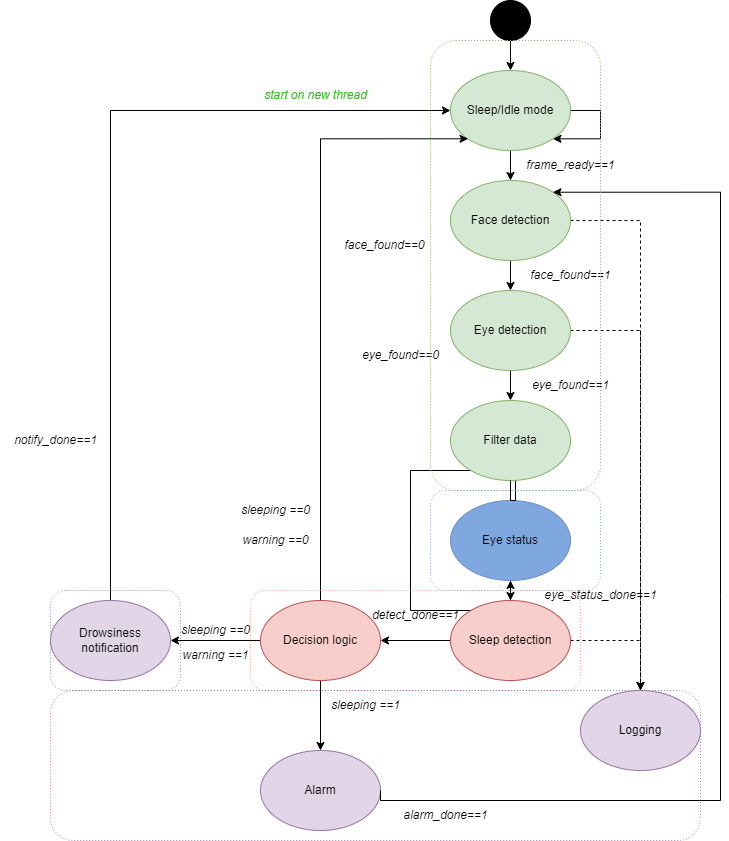

The diagram above was exported from draw.io. Its source (the exported page's mxGraphModel, read from the mxfile embedded in the PNG):
<mxGraphModel dx="954" dy="584" grid="1" gridSize="10" guides="1" tooltips="1" connect="1" arrows="1" fold="1" page="1" pageScale="1" pageWidth="827" pageHeight="1169" math="0" shadow="0">
  <root>
    <mxCell id="WIyWlLk6GJQsqaUBKTNV-0" />
    <mxCell id="WIyWlLk6GJQsqaUBKTNV-1" parent="WIyWlLk6GJQsqaUBKTNV-0" />
    <mxCell id="GqRFNDQ_fTH8L4YUWLtK-7" value="" style="edgeStyle=orthogonalEdgeStyle;rounded=0;orthogonalLoop=1;jettySize=auto;html=1;" parent="WIyWlLk6GJQsqaUBKTNV-1" source="GqRFNDQ_fTH8L4YUWLtK-0" target="GqRFNDQ_fTH8L4YUWLtK-6" edge="1">
      <mxGeometry relative="1" as="geometry" />
    </mxCell>
    <mxCell id="GqRFNDQ_fTH8L4YUWLtK-30" style="edgeStyle=orthogonalEdgeStyle;rounded=0;orthogonalLoop=1;jettySize=auto;html=1;exitX=1;exitY=0.5;exitDx=0;exitDy=0;entryX=1;entryY=1;entryDx=0;entryDy=0;" parent="WIyWlLk6GJQsqaUBKTNV-1" source="GqRFNDQ_fTH8L4YUWLtK-0" target="GqRFNDQ_fTH8L4YUWLtK-0" edge="1">
      <mxGeometry relative="1" as="geometry">
        <mxPoint x="670" y="160.0000000000001" as="targetPoint" />
        <Array as="points">
          <mxPoint x="680" y="130" />
          <mxPoint x="680" y="158" />
        </Array>
      </mxGeometry>
    </mxCell>
    <mxCell id="GqRFNDQ_fTH8L4YUWLtK-0" value="Sleep/Idle mode" style="ellipse;whiteSpace=wrap;html=1;fillColor=#d5e8d4;strokeColor=#82b366;" parent="WIyWlLk6GJQsqaUBKTNV-1" vertex="1">
      <mxGeometry x="530" y="90" width="120" height="80" as="geometry" />
    </mxCell>
    <mxCell id="GqRFNDQ_fTH8L4YUWLtK-5" value="" style="edgeStyle=orthogonalEdgeStyle;rounded=0;orthogonalLoop=1;jettySize=auto;html=1;" parent="WIyWlLk6GJQsqaUBKTNV-1" source="GqRFNDQ_fTH8L4YUWLtK-3" target="GqRFNDQ_fTH8L4YUWLtK-0" edge="1">
      <mxGeometry relative="1" as="geometry" />
    </mxCell>
    <mxCell id="GqRFNDQ_fTH8L4YUWLtK-3" value="" style="ellipse;whiteSpace=wrap;html=1;aspect=fixed;fillColor=#000000;" parent="WIyWlLk6GJQsqaUBKTNV-1" vertex="1">
      <mxGeometry x="570" y="20" width="40" height="40" as="geometry" />
    </mxCell>
    <mxCell id="GqRFNDQ_fTH8L4YUWLtK-9" value="" style="edgeStyle=orthogonalEdgeStyle;rounded=0;orthogonalLoop=1;jettySize=auto;html=1;" parent="WIyWlLk6GJQsqaUBKTNV-1" source="GqRFNDQ_fTH8L4YUWLtK-6" target="GqRFNDQ_fTH8L4YUWLtK-8" edge="1">
      <mxGeometry relative="1" as="geometry" />
    </mxCell>
    <mxCell id="GqRFNDQ_fTH8L4YUWLtK-20" style="edgeStyle=orthogonalEdgeStyle;rounded=0;orthogonalLoop=1;jettySize=auto;html=1;exitX=0;exitY=0.5;exitDx=0;exitDy=0;entryX=0.5;entryY=0;entryDx=0;entryDy=0;dashed=1;" parent="WIyWlLk6GJQsqaUBKTNV-1" source="GqRFNDQ_fTH8L4YUWLtK-6" target="GqRFNDQ_fTH8L4YUWLtK-18" edge="1">
      <mxGeometry relative="1" as="geometry">
        <Array as="points">
          <mxPoint x="720" y="240" />
        </Array>
      </mxGeometry>
    </mxCell>
    <mxCell id="GqRFNDQ_fTH8L4YUWLtK-6" value="Face detection" style="ellipse;whiteSpace=wrap;html=1;fillColor=#d5e8d4;strokeColor=#82b366;" parent="WIyWlLk6GJQsqaUBKTNV-1" vertex="1">
      <mxGeometry x="530" y="200" width="120" height="80" as="geometry" />
    </mxCell>
    <mxCell id="GqRFNDQ_fTH8L4YUWLtK-11" value="" style="edgeStyle=orthogonalEdgeStyle;rounded=0;orthogonalLoop=1;jettySize=auto;html=1;" parent="WIyWlLk6GJQsqaUBKTNV-1" source="GqRFNDQ_fTH8L4YUWLtK-8" target="GqRFNDQ_fTH8L4YUWLtK-10" edge="1">
      <mxGeometry relative="1" as="geometry" />
    </mxCell>
    <mxCell id="GqRFNDQ_fTH8L4YUWLtK-21" style="edgeStyle=orthogonalEdgeStyle;rounded=0;orthogonalLoop=1;jettySize=auto;html=1;exitX=0;exitY=0.5;exitDx=0;exitDy=0;entryX=1;entryY=0;entryDx=0;entryDy=0;dashed=1;" parent="WIyWlLk6GJQsqaUBKTNV-1" source="GqRFNDQ_fTH8L4YUWLtK-8" target="GqRFNDQ_fTH8L4YUWLtK-18" edge="1">
      <mxGeometry relative="1" as="geometry">
        <Array as="points">
          <mxPoint x="720" y="350" />
          <mxPoint x="720" y="722" />
        </Array>
      </mxGeometry>
    </mxCell>
    <mxCell id="GqRFNDQ_fTH8L4YUWLtK-8" value="Eye detection" style="ellipse;whiteSpace=wrap;html=1;fillColor=#d5e8d4;strokeColor=#82b366;" parent="WIyWlLk6GJQsqaUBKTNV-1" vertex="1">
      <mxGeometry x="530" y="310" width="120" height="80" as="geometry" />
    </mxCell>
    <mxCell id="GqRFNDQ_fTH8L4YUWLtK-14" value="" style="edgeStyle=orthogonalEdgeStyle;rounded=0;orthogonalLoop=1;jettySize=auto;html=1;startArrow=none;" parent="WIyWlLk6GJQsqaUBKTNV-1" source="N0RmSFcElIqsZsccH1p9-6" target="GqRFNDQ_fTH8L4YUWLtK-13" edge="1">
      <mxGeometry relative="1" as="geometry" />
    </mxCell>
    <mxCell id="GqRFNDQ_fTH8L4YUWLtK-10" value="Filter data&lt;br&gt;" style="ellipse;whiteSpace=wrap;html=1;fillColor=#d5e8d4;strokeColor=#82b366;" parent="WIyWlLk6GJQsqaUBKTNV-1" vertex="1">
      <mxGeometry x="530" y="420" width="120" height="80" as="geometry" />
    </mxCell>
    <mxCell id="GqRFNDQ_fTH8L4YUWLtK-16" value="" style="edgeStyle=orthogonalEdgeStyle;rounded=0;orthogonalLoop=1;jettySize=auto;html=1;" parent="WIyWlLk6GJQsqaUBKTNV-1" source="GqRFNDQ_fTH8L4YUWLtK-13" target="GqRFNDQ_fTH8L4YUWLtK-15" edge="1">
      <mxGeometry relative="1" as="geometry" />
    </mxCell>
    <mxCell id="GqRFNDQ_fTH8L4YUWLtK-13" value="Eye status" style="ellipse;whiteSpace=wrap;html=1;fillColor=#7fa8e1;strokeColor=#6c8ebf;" parent="WIyWlLk6GJQsqaUBKTNV-1" vertex="1">
      <mxGeometry x="530" y="520" width="120" height="80" as="geometry" />
    </mxCell>
    <mxCell id="GqRFNDQ_fTH8L4YUWLtK-19" value="" style="edgeStyle=orthogonalEdgeStyle;rounded=0;orthogonalLoop=1;jettySize=auto;html=1;dashed=1;" parent="WIyWlLk6GJQsqaUBKTNV-1" source="GqRFNDQ_fTH8L4YUWLtK-15" target="GqRFNDQ_fTH8L4YUWLtK-18" edge="1">
      <mxGeometry relative="1" as="geometry" />
    </mxCell>
    <mxCell id="N0RmSFcElIqsZsccH1p9-1" style="edgeStyle=orthogonalEdgeStyle;rounded=0;orthogonalLoop=1;jettySize=auto;html=1;exitX=0;exitY=0.5;exitDx=0;exitDy=0;" edge="1" parent="WIyWlLk6GJQsqaUBKTNV-1" source="GqRFNDQ_fTH8L4YUWLtK-15" target="N0RmSFcElIqsZsccH1p9-0">
      <mxGeometry relative="1" as="geometry" />
    </mxCell>
    <mxCell id="GqRFNDQ_fTH8L4YUWLtK-15" value="Sleep detection" style="ellipse;whiteSpace=wrap;html=1;fillColor=#f8cecc;strokeColor=#b85450;" parent="WIyWlLk6GJQsqaUBKTNV-1" vertex="1">
      <mxGeometry x="530" y="620" width="120" height="80" as="geometry" />
    </mxCell>
    <mxCell id="GqRFNDQ_fTH8L4YUWLtK-26" value="" style="edgeStyle=orthogonalEdgeStyle;rounded=0;orthogonalLoop=1;jettySize=auto;html=1;" parent="WIyWlLk6GJQsqaUBKTNV-1" target="GqRFNDQ_fTH8L4YUWLtK-25" edge="1">
      <mxGeometry relative="1" as="geometry">
        <mxPoint x="350" y="660" as="sourcePoint" />
      </mxGeometry>
    </mxCell>
    <mxCell id="GqRFNDQ_fTH8L4YUWLtK-45" style="edgeStyle=orthogonalEdgeStyle;rounded=0;orthogonalLoop=1;jettySize=auto;html=1;entryX=0;entryY=1;entryDx=0;entryDy=0;exitX=0.5;exitY=0;exitDx=0;exitDy=0;" parent="WIyWlLk6GJQsqaUBKTNV-1" source="N0RmSFcElIqsZsccH1p9-0" target="GqRFNDQ_fTH8L4YUWLtK-0" edge="1">
      <mxGeometry relative="1" as="geometry">
        <mxPoint x="347.63157894736855" y="150.0000000000001" as="targetPoint" />
        <Array as="points">
          <mxPoint x="400" y="158" />
        </Array>
        <mxPoint x="330" y="590" as="sourcePoint" />
      </mxGeometry>
    </mxCell>
    <mxCell id="GqRFNDQ_fTH8L4YUWLtK-18" value="Logging" style="ellipse;whiteSpace=wrap;html=1;fillColor=#e1d5e7;strokeColor=#9673a6;" parent="WIyWlLk6GJQsqaUBKTNV-1" vertex="1">
      <mxGeometry x="660" y="710" width="120" height="80" as="geometry" />
    </mxCell>
    <mxCell id="GqRFNDQ_fTH8L4YUWLtK-27" style="edgeStyle=orthogonalEdgeStyle;rounded=0;orthogonalLoop=1;jettySize=auto;html=1;startArrow=none;entryX=1;entryY=0;entryDx=0;entryDy=0;" parent="WIyWlLk6GJQsqaUBKTNV-1" target="GqRFNDQ_fTH8L4YUWLtK-6" edge="1">
      <mxGeometry relative="1" as="geometry">
        <mxPoint x="800" y="615" as="sourcePoint" />
        <Array as="points">
          <mxPoint x="800" y="212" />
        </Array>
        <mxPoint x="680" y="220" as="targetPoint" />
      </mxGeometry>
    </mxCell>
    <mxCell id="GqRFNDQ_fTH8L4YUWLtK-23" value="Alarm" style="ellipse;whiteSpace=wrap;html=1;fillColor=#e1d5e7;strokeColor=#9673a6;" parent="WIyWlLk6GJQsqaUBKTNV-1" vertex="1">
      <mxGeometry x="340" y="770" width="120" height="80" as="geometry" />
    </mxCell>
    <mxCell id="GqRFNDQ_fTH8L4YUWLtK-28" style="edgeStyle=orthogonalEdgeStyle;rounded=0;orthogonalLoop=1;jettySize=auto;html=1;exitX=0.5;exitY=0;exitDx=0;exitDy=0;entryX=0;entryY=0.5;entryDx=0;entryDy=0;" parent="WIyWlLk6GJQsqaUBKTNV-1" source="GqRFNDQ_fTH8L4YUWLtK-25" target="GqRFNDQ_fTH8L4YUWLtK-0" edge="1">
      <mxGeometry relative="1" as="geometry" />
    </mxCell>
    <mxCell id="GqRFNDQ_fTH8L4YUWLtK-25" value="Drowsiness notification" style="ellipse;whiteSpace=wrap;html=1;fillColor=#e1d5e7;strokeColor=#9673a6;" parent="WIyWlLk6GJQsqaUBKTNV-1" vertex="1">
      <mxGeometry x="130" y="620" width="120" height="80" as="geometry" />
    </mxCell>
    <mxCell id="GqRFNDQ_fTH8L4YUWLtK-31" value="sleeping ==0" style="text;html=1;align=center;verticalAlign=middle;resizable=0;points=[];autosize=1;strokeColor=none;fillColor=none;fontStyle=2" parent="WIyWlLk6GJQsqaUBKTNV-1" vertex="1">
      <mxGeometry x="250" y="635" width="90" height="30" as="geometry" />
    </mxCell>
    <mxCell id="GqRFNDQ_fTH8L4YUWLtK-32" value="warning ==1" style="text;html=1;align=center;verticalAlign=middle;resizable=0;points=[];autosize=1;strokeColor=none;fillColor=none;fontStyle=2" parent="WIyWlLk6GJQsqaUBKTNV-1" vertex="1">
      <mxGeometry x="250" y="660" width="90" height="30" as="geometry" />
    </mxCell>
    <mxCell id="GqRFNDQ_fTH8L4YUWLtK-33" value="sleeping ==1" style="text;html=1;align=center;verticalAlign=middle;resizable=0;points=[];autosize=1;strokeColor=none;fillColor=none;fontStyle=2" parent="WIyWlLk6GJQsqaUBKTNV-1" vertex="1">
      <mxGeometry x="400" y="710" width="90" height="30" as="geometry" />
    </mxCell>
    <mxCell id="GqRFNDQ_fTH8L4YUWLtK-34" value="alarm_done==1" style="text;html=1;align=center;verticalAlign=middle;resizable=0;points=[];autosize=1;strokeColor=none;fillColor=none;fontStyle=2" parent="WIyWlLk6GJQsqaUBKTNV-1" vertex="1">
      <mxGeometry x="470" y="820" width="110" height="30" as="geometry" />
    </mxCell>
    <mxCell id="GqRFNDQ_fTH8L4YUWLtK-35" value="detect_done==1" style="text;html=1;align=center;verticalAlign=middle;resizable=0;points=[];autosize=1;strokeColor=none;fillColor=none;fontStyle=2" parent="WIyWlLk6GJQsqaUBKTNV-1" vertex="1">
      <mxGeometry x="440" y="620" width="110" height="30" as="geometry" />
    </mxCell>
    <mxCell id="GqRFNDQ_fTH8L4YUWLtK-37" value="" style="edgeStyle=orthogonalEdgeStyle;rounded=0;orthogonalLoop=1;jettySize=auto;html=1;exitX=1;exitY=0.5;exitDx=0;exitDy=0;endArrow=none;" parent="WIyWlLk6GJQsqaUBKTNV-1" source="GqRFNDQ_fTH8L4YUWLtK-23" edge="1">
      <mxGeometry relative="1" as="geometry">
        <mxPoint x="450" y="820" as="sourcePoint" />
        <mxPoint x="800" y="615" as="targetPoint" />
        <Array as="points">
          <mxPoint x="800" y="820" />
          <mxPoint x="800" y="615" />
        </Array>
      </mxGeometry>
    </mxCell>
    <mxCell id="GqRFNDQ_fTH8L4YUWLtK-38" value="eye_status_done==1" style="text;html=1;align=center;verticalAlign=middle;resizable=0;points=[];autosize=1;strokeColor=none;fillColor=none;fontStyle=2" parent="WIyWlLk6GJQsqaUBKTNV-1" vertex="1">
      <mxGeometry x="610" y="600" width="140" height="30" as="geometry" />
    </mxCell>
    <mxCell id="GqRFNDQ_fTH8L4YUWLtK-39" value="eye_found==1" style="text;html=1;align=center;verticalAlign=middle;resizable=0;points=[];autosize=1;strokeColor=none;fillColor=none;fontStyle=2" parent="WIyWlLk6GJQsqaUBKTNV-1" vertex="1">
      <mxGeometry x="600" y="390" width="100" height="30" as="geometry" />
    </mxCell>
    <mxCell id="GqRFNDQ_fTH8L4YUWLtK-40" value="face_found==1" style="text;html=1;align=center;verticalAlign=middle;resizable=0;points=[];autosize=1;strokeColor=none;fillColor=none;fontStyle=2" parent="WIyWlLk6GJQsqaUBKTNV-1" vertex="1">
      <mxGeometry x="600" y="280" width="100" height="30" as="geometry" />
    </mxCell>
    <mxCell id="GqRFNDQ_fTH8L4YUWLtK-41" value="face_found==0" style="text;html=1;align=center;verticalAlign=middle;resizable=0;points=[];autosize=1;strokeColor=none;fillColor=none;fontStyle=2" parent="WIyWlLk6GJQsqaUBKTNV-1" vertex="1">
      <mxGeometry x="414" y="250" width="100" height="30" as="geometry" />
    </mxCell>
    <mxCell id="GqRFNDQ_fTH8L4YUWLtK-42" value="eye_found==0" style="text;html=1;align=center;verticalAlign=middle;resizable=0;points=[];autosize=1;strokeColor=none;fillColor=none;fontStyle=2" parent="WIyWlLk6GJQsqaUBKTNV-1" vertex="1">
      <mxGeometry x="430" y="360" width="100" height="30" as="geometry" />
    </mxCell>
    <mxCell id="GqRFNDQ_fTH8L4YUWLtK-43" value="sleeping ==0" style="text;html=1;align=center;verticalAlign=middle;resizable=0;points=[];autosize=1;strokeColor=none;fillColor=none;fontStyle=2" parent="WIyWlLk6GJQsqaUBKTNV-1" vertex="1">
      <mxGeometry x="310" y="515" width="90" height="30" as="geometry" />
    </mxCell>
    <mxCell id="GqRFNDQ_fTH8L4YUWLtK-44" value="warning ==0" style="text;html=1;align=center;verticalAlign=middle;resizable=0;points=[];autosize=1;strokeColor=none;fillColor=none;fontStyle=2" parent="WIyWlLk6GJQsqaUBKTNV-1" vertex="1">
      <mxGeometry x="310" y="545" width="90" height="30" as="geometry" />
    </mxCell>
    <mxCell id="GqRFNDQ_fTH8L4YUWLtK-46" value="frame_ready==1" style="text;html=1;align=center;verticalAlign=middle;resizable=0;points=[];autosize=1;strokeColor=none;fillColor=none;fontStyle=2" parent="WIyWlLk6GJQsqaUBKTNV-1" vertex="1">
      <mxGeometry x="595" y="170" width="110" height="30" as="geometry" />
    </mxCell>
    <mxCell id="GqRFNDQ_fTH8L4YUWLtK-47" value="notify_done==1" style="text;html=1;align=center;verticalAlign=middle;resizable=0;points=[];autosize=1;strokeColor=none;fillColor=none;fontStyle=2" parent="WIyWlLk6GJQsqaUBKTNV-1" vertex="1">
      <mxGeometry x="80" y="445" width="110" height="30" as="geometry" />
    </mxCell>
    <mxCell id="N0RmSFcElIqsZsccH1p9-2" style="edgeStyle=orthogonalEdgeStyle;rounded=0;orthogonalLoop=1;jettySize=auto;html=1;exitX=0.5;exitY=1;exitDx=0;exitDy=0;entryX=0.5;entryY=0;entryDx=0;entryDy=0;" edge="1" parent="WIyWlLk6GJQsqaUBKTNV-1" source="N0RmSFcElIqsZsccH1p9-0" target="GqRFNDQ_fTH8L4YUWLtK-23">
      <mxGeometry relative="1" as="geometry" />
    </mxCell>
    <mxCell id="N0RmSFcElIqsZsccH1p9-0" value="Decision logic" style="ellipse;whiteSpace=wrap;html=1;fillColor=#f8cecc;strokeColor=#b85450;" vertex="1" parent="WIyWlLk6GJQsqaUBKTNV-1">
      <mxGeometry x="340" y="620" width="120" height="80" as="geometry" />
    </mxCell>
    <mxCell id="N0RmSFcElIqsZsccH1p9-3" value="&lt;font color=&quot;#32bc20&quot;&gt;start on new thread&lt;/font&gt;" style="text;html=1;align=center;verticalAlign=middle;resizable=0;points=[];autosize=1;strokeColor=none;fillColor=none;fontStyle=2" vertex="1" parent="WIyWlLk6GJQsqaUBKTNV-1">
      <mxGeometry x="330" y="100" width="130" height="30" as="geometry" />
    </mxCell>
    <mxCell id="N0RmSFcElIqsZsccH1p9-5" value="" style="rounded=1;whiteSpace=wrap;html=1;fillColor=none;dashed=1;dashPattern=1 2;strokeColor=#82B366;" vertex="1" parent="WIyWlLk6GJQsqaUBKTNV-1">
      <mxGeometry x="510" y="60" width="170" height="450" as="geometry" />
    </mxCell>
    <mxCell id="N0RmSFcElIqsZsccH1p9-7" value="" style="edgeStyle=orthogonalEdgeStyle;rounded=0;orthogonalLoop=1;jettySize=auto;html=1;endArrow=none;" edge="1" parent="WIyWlLk6GJQsqaUBKTNV-1" source="GqRFNDQ_fTH8L4YUWLtK-10" target="N0RmSFcElIqsZsccH1p9-6">
      <mxGeometry relative="1" as="geometry">
        <mxPoint x="590" y="500" as="sourcePoint" />
        <mxPoint x="590" y="520" as="targetPoint" />
      </mxGeometry>
    </mxCell>
    <mxCell id="N0RmSFcElIqsZsccH1p9-6" value="" style="rounded=1;whiteSpace=wrap;html=1;fillColor=none;dashed=1;dashPattern=1 2;strokeColor=#7EA6E0;" vertex="1" parent="WIyWlLk6GJQsqaUBKTNV-1">
      <mxGeometry x="510" y="510" width="170" height="100" as="geometry" />
    </mxCell>
    <mxCell id="N0RmSFcElIqsZsccH1p9-8" value="" style="rounded=1;whiteSpace=wrap;html=1;fillColor=none;dashed=1;dashPattern=1 2;strokeColor=#FF9999;" vertex="1" parent="WIyWlLk6GJQsqaUBKTNV-1">
      <mxGeometry x="330" y="610" width="330" height="100" as="geometry" />
    </mxCell>
    <mxCell id="N0RmSFcElIqsZsccH1p9-9" value="" style="rounded=1;whiteSpace=wrap;html=1;fillColor=none;dashed=1;dashPattern=1 2;strokeColor=#A680B8;" vertex="1" parent="WIyWlLk6GJQsqaUBKTNV-1">
      <mxGeometry x="130" y="710" width="650" height="150" as="geometry" />
    </mxCell>
    <mxCell id="N0RmSFcElIqsZsccH1p9-10" value="" style="rounded=1;whiteSpace=wrap;html=1;fillColor=none;dashed=1;dashPattern=1 2;strokeColor=#A680B8;" vertex="1" parent="WIyWlLk6GJQsqaUBKTNV-1">
      <mxGeometry x="130" y="610" width="130" height="100" as="geometry" />
    </mxCell>
  </root>
</mxGraphModel>